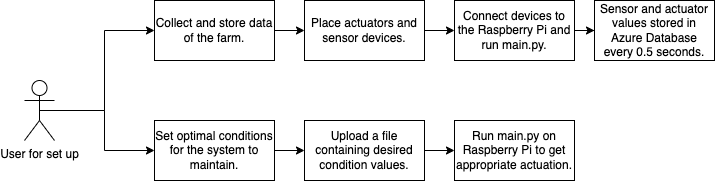

The diagram above was exported from draw.io. Its source (the exported page's mxGraphModel, read from the mxfile embedded in the PNG):
<mxGraphModel dx="939" dy="525" grid="1" gridSize="10" guides="1" tooltips="1" connect="1" arrows="1" fold="1" page="1" pageScale="1" pageWidth="850" pageHeight="1100" math="0" shadow="0">
  <root>
    <mxCell id="0" />
    <mxCell id="1" parent="0" />
    <mxCell id="lsaX5fckJqbD55jM9-Z6-9" style="edgeStyle=orthogonalEdgeStyle;rounded=0;orthogonalLoop=1;jettySize=auto;html=1;exitX=0.5;exitY=0.5;exitDx=0;exitDy=0;exitPerimeter=0;entryX=0;entryY=0.5;entryDx=0;entryDy=0;" parent="1" source="lsaX5fckJqbD55jM9-Z6-2" target="lsaX5fckJqbD55jM9-Z6-6" edge="1">
      <mxGeometry relative="1" as="geometry" />
    </mxCell>
    <mxCell id="lsaX5fckJqbD55jM9-Z6-10" style="edgeStyle=orthogonalEdgeStyle;rounded=0;orthogonalLoop=1;jettySize=auto;html=1;exitX=0.5;exitY=0.5;exitDx=0;exitDy=0;exitPerimeter=0;entryX=0;entryY=0.5;entryDx=0;entryDy=0;" parent="1" source="lsaX5fckJqbD55jM9-Z6-2" target="lsaX5fckJqbD55jM9-Z6-4" edge="1">
      <mxGeometry relative="1" as="geometry" />
    </mxCell>
    <mxCell id="lsaX5fckJqbD55jM9-Z6-2" value="User for set up" style="shape=umlActor;verticalLabelPosition=bottom;verticalAlign=top;html=1;outlineConnect=0;" parent="1" vertex="1">
      <mxGeometry x="70" y="270" width="30" height="60" as="geometry" />
    </mxCell>
    <mxCell id="lsaX5fckJqbD55jM9-Z6-11" style="edgeStyle=orthogonalEdgeStyle;rounded=0;orthogonalLoop=1;jettySize=auto;html=1;exitX=1;exitY=0.5;exitDx=0;exitDy=0;" parent="1" source="lsaX5fckJqbD55jM9-Z6-4" target="lsaX5fckJqbD55jM9-Z6-12" edge="1">
      <mxGeometry relative="1" as="geometry">
        <mxPoint x="390" y="220" as="targetPoint" />
      </mxGeometry>
    </mxCell>
    <mxCell id="lsaX5fckJqbD55jM9-Z6-4" value="Collect and store data of the farm." style="rounded=0;whiteSpace=wrap;html=1;" parent="1" vertex="1">
      <mxGeometry x="200" y="190" width="120" height="60" as="geometry" />
    </mxCell>
    <mxCell id="lsaX5fckJqbD55jM9-Z6-34" value="" style="edgeStyle=orthogonalEdgeStyle;rounded=0;orthogonalLoop=1;jettySize=auto;html=1;" parent="1" source="lsaX5fckJqbD55jM9-Z6-6" target="lsaX5fckJqbD55jM9-Z6-33" edge="1">
      <mxGeometry relative="1" as="geometry" />
    </mxCell>
    <mxCell id="lsaX5fckJqbD55jM9-Z6-6" value="Set optimal conditions for the system to maintain." style="rounded=0;whiteSpace=wrap;html=1;" parent="1" vertex="1">
      <mxGeometry x="200" y="310" width="120" height="60" as="geometry" />
    </mxCell>
    <mxCell id="lsaX5fckJqbD55jM9-Z6-14" value="" style="edgeStyle=orthogonalEdgeStyle;rounded=0;orthogonalLoop=1;jettySize=auto;html=1;" parent="1" source="lsaX5fckJqbD55jM9-Z6-12" target="lsaX5fckJqbD55jM9-Z6-13" edge="1">
      <mxGeometry relative="1" as="geometry" />
    </mxCell>
    <mxCell id="lsaX5fckJqbD55jM9-Z6-12" value="Place actuators and sensor devices." style="rounded=0;whiteSpace=wrap;html=1;" parent="1" vertex="1">
      <mxGeometry x="350" y="190" width="120" height="60" as="geometry" />
    </mxCell>
    <mxCell id="lsaX5fckJqbD55jM9-Z6-16" value="" style="edgeStyle=orthogonalEdgeStyle;rounded=0;orthogonalLoop=1;jettySize=auto;html=1;" parent="1" source="lsaX5fckJqbD55jM9-Z6-13" edge="1">
      <mxGeometry relative="1" as="geometry">
        <mxPoint x="639.9999999999998" y="219.9999999999999" as="targetPoint" />
      </mxGeometry>
    </mxCell>
    <mxCell id="lsaX5fckJqbD55jM9-Z6-13" value="Connect devices to the Raspberry Pi and run main.py." style="whiteSpace=wrap;html=1;rounded=0;" parent="1" vertex="1">
      <mxGeometry x="500" y="190" width="120" height="60" as="geometry" />
    </mxCell>
    <mxCell id="lsaX5fckJqbD55jM9-Z6-29" value="Sensor and actuator values stored in Azure Database every 0.5 seconds." style="whiteSpace=wrap;html=1;rounded=0;" parent="1" vertex="1">
      <mxGeometry x="640" y="190" width="120" height="60" as="geometry" />
    </mxCell>
    <mxCell id="lsaX5fckJqbD55jM9-Z6-36" value="" style="edgeStyle=orthogonalEdgeStyle;rounded=0;orthogonalLoop=1;jettySize=auto;html=1;" parent="1" source="lsaX5fckJqbD55jM9-Z6-33" target="lsaX5fckJqbD55jM9-Z6-35" edge="1">
      <mxGeometry relative="1" as="geometry" />
    </mxCell>
    <mxCell id="lsaX5fckJqbD55jM9-Z6-33" value="Upload a file containing desired condition values." style="rounded=0;whiteSpace=wrap;html=1;" parent="1" vertex="1">
      <mxGeometry x="350" y="310" width="120" height="60" as="geometry" />
    </mxCell>
    <mxCell id="lsaX5fckJqbD55jM9-Z6-35" value="Run main.py on Raspberry Pi to get appropriate actuation." style="rounded=0;whiteSpace=wrap;html=1;" parent="1" vertex="1">
      <mxGeometry x="500" y="310" width="120" height="60" as="geometry" />
    </mxCell>
  </root>
</mxGraphModel>